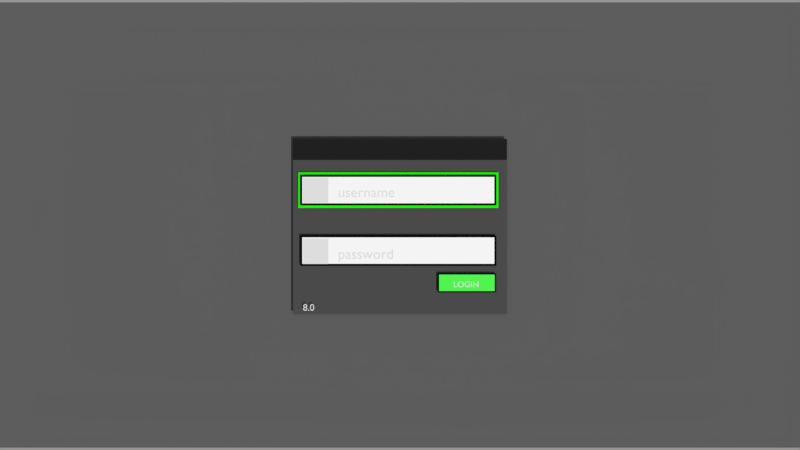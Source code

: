 # Source: client.blend  (saved by Blender 2.79.6; exported with 4.5.12 LTS)
import bpy
from mathutils import Matrix  # noqa: F401  (used for matrix-valued properties, if any)

bpy.ops.wm.read_factory_settings(use_empty=True)
scene = bpy.context.scene
scene.name = 'client-LOGIN'

# ---- collections
col_collection_1 = bpy.data.collections.new('Collection 1'); scene.collection.children.link(col_collection_1)
col_collection_2 = bpy.data.collections.new('Collection 2'); scene.collection.children.link(col_collection_2)

# ---- materials (node trees are filled in below, after node groups)
mat_loginbox_master = bpy.data.materials.new('loginbox-master')
mat_loginbox_master.alpha_threshold = 0.0
mat_loginbox_master.use_transparent_shadow = False
mat_loginbox_master.diffuse_color = (0.07642, 0.07642, 0.07642, 1.0)
mat_loginbox_master.roughness = 0.5
mat_loginbox_frame = bpy.data.materials.new('loginbox-frame')
mat_loginbox_frame.alpha_threshold = 0.0
mat_loginbox_frame.use_transparent_shadow = False
mat_loginbox_frame.diffuse_color = (0.01611, 0.01611, 0.01611, 1.0)
mat_loginbox_frame.roughness = 0.5
mat_loginbox_selector = bpy.data.materials.new('loginbox-selector')
mat_loginbox_selector.alpha_threshold = 0.0
mat_loginbox_selector.use_transparent_shadow = False
mat_loginbox_selector.diffuse_color = (0.01396, 1.0, 0.0, 1.0)
mat_loginbox_selector.roughness = 0.5
mat_loginbox_login_btn_front = bpy.data.materials.new('loginbox-login-btn-front')
mat_loginbox_login_btn_front.alpha_threshold = 0.0
mat_loginbox_login_btn_front.use_transparent_shadow = False
mat_loginbox_login_btn_front.diffuse_color = (0.08881, 1.0, 0.08637, 1.0)
mat_loginbox_login_btn_front.roughness = 0.5
mat_loginbox_login_btn_back = bpy.data.materials.new('loginbox-login-btn-back')
mat_loginbox_login_btn_back.alpha_threshold = 0.0
mat_loginbox_login_btn_back.use_transparent_shadow = False
mat_loginbox_login_btn_back.diffuse_color = (0.0, 0.0, 0.0, 1.0)
mat_loginbox_login_btn_back.roughness = 0.5
mat_loginbox_textbox_front = bpy.data.materials.new('loginbox-textbox-front')
mat_loginbox_textbox_front.alpha_threshold = 0.0
mat_loginbox_textbox_front.use_transparent_shadow = False
mat_loginbox_textbox_front.diffuse_color = (1.0, 1.0, 1.0, 1.0)
mat_loginbox_textbox_front.roughness = 0.5
mat_loginbox_textbox_back = bpy.data.materials.new('loginbox-textbox-back')
mat_loginbox_textbox_back.alpha_threshold = 0.0
mat_loginbox_textbox_back.use_transparent_shadow = False
mat_loginbox_textbox_back.diffuse_color = (0.0, 0.0, 0.0, 1.0)
mat_loginbox_textbox_back.roughness = 0.5
mat_loginbox_ui_key = bpy.data.materials.new('loginbox-UI-key')
mat_loginbox_ui_key.alpha_threshold = 0.0
mat_loginbox_ui_key.use_transparent_shadow = False
mat_loginbox_ui_key.roughness = 0.5
mat_loginbox_ui_user = bpy.data.materials.new('loginbox-UI-user')
mat_loginbox_ui_user.alpha_threshold = 0.0
mat_loginbox_ui_user.use_transparent_shadow = False
mat_loginbox_ui_user.roughness = 0.5
mat_movie_gamma = bpy.data.materials.new('movie-gamma')
mat_movie_gamma.alpha_threshold = 0.0
mat_movie_gamma.use_transparent_shadow = False
mat_movie_gamma.diffuse_color = (0.1196, 0.1196, 0.1196, 1.0)
mat_movie_gamma.roughness = 0.5
mat_movie_screen_login = bpy.data.materials.new('movie-screen-login')
mat_movie_screen_login.alpha_threshold = 0.0
mat_movie_screen_login.use_transparent_shadow = False
mat_movie_screen_login.roughness = 0.5
mat_movie_screen_login.line_color = (0.0, 0.0, 0.0, 1.0)

# ---- material node trees

# ---- cameras
cam_client_login_camera = bpy.data.cameras.new('client-LOGIN-camera')
cam_client_login_camera.clip_end = 100.0
cam_client_login_camera.lens = 35.0
cam_client_login_camera.sensor_width = 32.0
cam_client_login_camera.sensor_height = 18.0
cam_client_login_camera.display_size = 2.0
cam_client_login_camera.dof.focus_distance = 0.0
cam_client_login_camera.dof.aperture_fstop = 128.0
cam_client_login_camera.dof.aperture_blades = 6

# ---- meshes
me_loginbox = bpy.data.meshes.new('loginbox')
me_loginbox.from_pydata([(-1.308, -1.164, 0.0), (1.308, -1.164, 0.0), (-1.308, 0.8489, 0.0), (1.308, 0.8489, 0.0), (1.308, 1.125, 0.0), (-1.308, 1.125, 0.0)], [], [(0, 1, 3, 2), (2, 3, 4, 5)])
me_loginbox.polygons.foreach_set('material_index', [0, 1])
me_loginbox.materials.append(mat_loginbox_master)
me_loginbox.materials.append(mat_loginbox_frame)
me_loginbox.use_remesh_preserve_volume = False
me_loginbox.use_remesh_preserve_attributes = False
me_loginbox.use_mirror_vertex_groups = False
me_loginbox.update()
me_loginbox_selector = bpy.data.meshes.new('loginbox-selector')
me_loginbox_selector.from_pydata([(-3.74, -0.5891, -0.02233), (3.74, -0.5891, -0.02233), (-3.74, 0.5891, -0.02233), (3.74, 0.5891, -0.02233), (-3.815, -0.6782, -0.0312), (3.815, -0.6782, -0.0312), (-3.815, 0.6782, -0.0312), (3.815, 0.6782, -0.0312), (-2.673, -0.6782, -0.0312), (-2.673, 0.6782, -0.0312)], [], [(0, 1, 3, 2), (8, 5, 7, 9), (4, 8, 9, 6)])
me_loginbox_selector.materials.append(mat_loginbox_selector)
me_loginbox_selector.use_remesh_preserve_volume = False
me_loginbox_selector.use_remesh_preserve_attributes = False
me_loginbox_selector.use_mirror_vertex_groups = False
me_loginbox_selector.update()
me_loginbox_login_btn = bpy.data.meshes.new('loginbox-login-btn')
me_loginbox_login_btn.from_pydata([(-3.658, -0.5038, 0.004639), (3.658, -0.5038, 0.004639), (-3.658, 0.5038, 0.004639), (3.658, 0.5038, 0.004639), (-3.857, -0.5799, -0.003822), (3.857, -0.5799, -0.003822), (-3.857, 0.5799, -0.003822), (3.857, 0.5799, -0.003822), (-2.702, -0.5799, -0.003822), (-2.702, 0.5799, -0.003822)], [], [(0, 1, 3, 2), (8, 5, 7, 9), (4, 8, 9, 6)])
me_loginbox_login_btn.polygons.foreach_set('material_index', [0, 1, 1])
me_loginbox_login_btn.materials.append(mat_loginbox_login_btn_front)
me_loginbox_login_btn.materials.append(mat_loginbox_login_btn_back)
me_loginbox_login_btn.use_remesh_preserve_volume = False
me_loginbox_login_btn.use_remesh_preserve_attributes = False
me_loginbox_login_btn.use_mirror_vertex_groups = False
me_loginbox_login_btn.update()
me_loginbox_textbox_username = bpy.data.meshes.new('loginbox-textbox-username')
me_loginbox_textbox_username.from_pydata([(-3.658, -0.5038, 0.00457), (3.658, -0.5038, 0.00457), (-3.658, 0.5038, 0.00457), (3.658, 0.5038, 0.00457), (-3.732, -0.5799, -0.003891), (3.732, -0.5799, -0.003891), (-3.732, 0.5799, -0.003891), (3.732, 0.5799, -0.003891), (-2.615, -0.5799, -0.003891), (-2.615, 0.5799, -0.003891)], [], [(0, 1, 3, 2), (8, 5, 7, 9), (4, 8, 9, 6)])
me_loginbox_textbox_username.polygons.foreach_set('material_index', [0, 1, 1])
me_loginbox_textbox_username.materials.append(mat_loginbox_textbox_front)
me_loginbox_textbox_username.materials.append(mat_loginbox_textbox_back)
me_loginbox_textbox_username.use_remesh_preserve_volume = False
me_loginbox_textbox_username.use_remesh_preserve_attributes = False
me_loginbox_textbox_username.use_mirror_vertex_groups = False
me_loginbox_textbox_username.update()
me_loginbox_textbox_password = bpy.data.meshes.new('loginbox-textbox-password')
me_loginbox_textbox_password.from_pydata([(-3.658, -0.5038, 0.00457), (3.658, -0.5038, 0.00457), (-3.658, 0.5038, 0.00457), (3.658, 0.5038, 0.00457), (-3.732, -0.5799, -0.003891), (3.732, -0.5799, -0.003891), (-3.732, 0.5799, -0.003891), (3.732, 0.5799, -0.003891), (-2.615, -0.5799, -0.003891), (-2.615, 0.5799, -0.003891)], [], [(0, 1, 3, 2), (8, 5, 7, 9), (4, 8, 9, 6)])
me_loginbox_textbox_password.polygons.foreach_set('material_index', [0, 1, 1])
me_loginbox_textbox_password.materials.append(mat_loginbox_textbox_front)
me_loginbox_textbox_password.materials.append(mat_loginbox_textbox_back)
me_loginbox_textbox_password.use_remesh_preserve_volume = False
me_loginbox_textbox_password.use_remesh_preserve_attributes = False
me_loginbox_textbox_password.use_mirror_vertex_groups = False
me_loginbox_textbox_password.update()
me_loginbox_ui_key = bpy.data.meshes.new('loginbox-UI-key')
me_loginbox_ui_key.from_pydata([(-1.0, -1.0, 0.0), (1.0, -1.0, 0.0), (-1.0, 1.0, 0.0), (1.0, 1.0, 0.0)], [], [(0, 1, 3, 2)])
_uv = me_loginbox_ui_key.uv_layers.new(name='UVMap')
_uv.uv.foreach_set('vector', [2.98e-08, 1.192e-07, 1.0, 2.98e-08, 1.0, 1.0, 1.192e-07, 1.0])
me_loginbox_ui_key.materials.append(mat_loginbox_ui_key)
me_loginbox_ui_key.use_remesh_preserve_volume = False
me_loginbox_ui_key.use_remesh_preserve_attributes = False
me_loginbox_ui_key.use_mirror_vertex_groups = False
me_loginbox_ui_key.update()
me_loginbox_ui_user = bpy.data.meshes.new('loginbox-UI-user')
me_loginbox_ui_user.from_pydata([(-1.0, -1.0, 0.0), (1.0, -1.0, 0.0), (-1.0, 1.0, 0.0), (1.0, 1.0, 0.0)], [], [(0, 1, 3, 2)])
_uv = me_loginbox_ui_user.uv_layers.new(name='UVMap')
_uv.uv.foreach_set('vector', [2.98e-08, 1.192e-07, 1.0, 2.98e-08, 1.0, 1.0, 1.192e-07, 1.0])
me_loginbox_ui_user.materials.append(mat_loginbox_ui_user)
me_loginbox_ui_user.use_remesh_preserve_volume = False
me_loginbox_ui_user.use_remesh_preserve_attributes = False
me_loginbox_ui_user.use_mirror_vertex_groups = False
me_loginbox_ui_user.update()
me_movie_gamma = bpy.data.meshes.new('movie-gamma')
me_movie_gamma.from_pydata([(-1.0, -1.0, 0.0), (1.0, -1.0, 0.0), (-1.0, 1.0, 0.0), (1.0, 1.0, 0.0)], [], [(0, 1, 3, 2)])
me_movie_gamma.materials.append(mat_movie_gamma)
me_movie_gamma.use_remesh_preserve_volume = False
me_movie_gamma.use_remesh_preserve_attributes = False
me_movie_gamma.use_mirror_vertex_groups = False
me_movie_gamma.update()
me_movie_screen = bpy.data.meshes.new('movie-screen')
me_movie_screen.from_pydata([(1.0, -0.9523, 0.0), (-1.0, -0.9523, 0.0), (1.0, 0.9523, 0.0), (-1.0, 0.9523, 0.0)], [], [(1, 0, 2, 3)])
_uv = me_movie_screen.uv_layers.new(name='UVMap')
_uv.uv.foreach_set('vector', [-0.008933, 0.01336, 1.009, 0.01336, 1.009, 0.9866, -0.008933, 0.9866])
me_movie_screen.materials.append(mat_movie_screen_login)
me_movie_screen.use_remesh_preserve_volume = False
me_movie_screen.use_remesh_preserve_attributes = False
me_movie_screen.use_mirror_vertex_groups = False
me_movie_screen.update()

# ---- curves / text
txt_loginbox_password = bpy.data.curves.new('loginbox-password', 'FONT')
txt_loginbox_password.dimensions = '2D'
txt_loginbox_password.body = 'password'
txt_loginbox_password.use_path_clamp = True
txt_loginbox_password.bevel_resolution = 0
txt_loginbox_password.resolution_u = 25
txt_loginbox_password.size = 0.55
txt_loginbox_password.small_caps_scale = 1.0
txt_loginbox_login = bpy.data.curves.new('loginbox-login', 'FONT')
txt_loginbox_login.dimensions = '2D'
txt_loginbox_login.body = 'LOGIN'
txt_loginbox_login.use_path_clamp = True
txt_loginbox_login.bevel_resolution = 0
txt_loginbox_login.resolution_u = 25
txt_loginbox_login.size = 0.6
txt_loginbox_login.small_caps_scale = 1.0
txt_loginbox_login.offset_x = -1.288
txt_loginbox_login.offset_y = -0.3015
txt_loginbox_username = bpy.data.curves.new('loginbox-username', 'FONT')
txt_loginbox_username.dimensions = '2D'
txt_loginbox_username.body = 'username'
txt_loginbox_username.use_path_clamp = True
txt_loginbox_username.bevel_resolution = 0
txt_loginbox_username.resolution_u = 25
txt_loginbox_username.size = 0.55
txt_loginbox_username.small_caps_scale = 1.0
txt_ui_version = bpy.data.curves.new('UI_version', 'FONT')
txt_ui_version.dimensions = '2D'
txt_ui_version.body = '8.0'
txt_ui_version.use_path_clamp = True
txt_ui_version.bevel_resolution = 0
txt_ui_version.resolution_u = 25
txt_ui_version.size = 0.68
txt_ui_version.small_caps_scale = 1.0
txt_ui_version.offset_x = -1.288
txt_ui_version.offset_y = -0.3015

# ---- objects
ob_loginbox = bpy.data.objects.new('loginbox', me_loginbox)
ob_loginbox_selection = bpy.data.objects.new('loginbox-selection', me_loginbox_selector)
ob_loginbox_login_btn = bpy.data.objects.new('loginbox-login-btn', me_loginbox_login_btn)
ob_loginbox_textbox_username = bpy.data.objects.new('loginbox-textbox-username', me_loginbox_textbox_username)
ob_loginbox_password = bpy.data.objects.new('loginbox-password', txt_loginbox_password)
ob_loginbox_textbox_password = bpy.data.objects.new('loginbox-textbox-password', me_loginbox_textbox_password)
ob_loginbox_ui_key = bpy.data.objects.new('loginbox-UI-key', me_loginbox_ui_key)
ob_loginbox_ui_user = bpy.data.objects.new('loginbox-UI-user', me_loginbox_ui_user)
ob_loginbox_login = bpy.data.objects.new('loginbox-login', txt_loginbox_login)
ob_loginbox_username = bpy.data.objects.new('loginbox-username', txt_loginbox_username)
ob_ui_version = bpy.data.objects.new('UI_version', txt_ui_version)
ob_client_login_camera = bpy.data.objects.new('client-LOGIN-camera', cam_client_login_camera)
ob_movie_gamma = bpy.data.objects.new('movie-gamma', me_movie_gamma)
ob_movie_screen = bpy.data.objects.new('movie-screen', me_movie_screen)

# ---- transforms, parenting, visibility, modifiers, constraints
ob_loginbox.location = (2.29e-08, -2.858e-08, 0.1204)
ob_loginbox.scale = (3.12, 2.921, 1.0)
ob_loginbox.show_name = True
ob_loginbox.show_texture_space = True
ob_loginbox.show_wire = True
ob_loginbox.show_all_edges = True
ob_loginbox.lineart.crease_threshold = 0.0
ob_loginbox_selection.parent = ob_loginbox
ob_loginbox_selection.matrix_parent_inverse = Matrix(((0.3205, 0.0, 0.0, -7.339e-09), (0.0, 0.3423, 0.0, 9.785e-09), (0.0, 0.0, 1.0, -0.02114), (0.0, 0.0, 0.0, 1.0)))
ob_loginbox_selection.location = (-0.06499, 1.328, 0.09313)
ob_loginbox_selection.color = (0.0, 1.0, 0.0, 1.0)
ob_loginbox_selection.lineart.crease_threshold = 0.0
ob_loginbox_login_btn.parent = ob_loginbox
ob_loginbox_login_btn.matrix_parent_inverse = Matrix(((0.3205, 0.0, 0.0, -7.339e-09), (0.0, 0.3423, 0.0, 9.785e-09), (0.0, 0.0, 1.0, -0.02114), (0.0, 0.0, 0.0, 1.0)))
ob_loginbox_login_btn.location = (2.546, -2.202, 0.09306)
ob_loginbox_login_btn.scale = (0.2891, 0.6235, 1.0)
ob_loginbox_login_btn.lineart.crease_threshold = 0.0
ob_loginbox_textbox_username.parent = ob_loginbox
ob_loginbox_textbox_username.matrix_parent_inverse = Matrix(((0.3205, 0.0, 0.0, -7.339e-09), (0.0, 0.3423, 0.0, 9.785e-09), (0.0, 0.0, 1.0, -0.02114), (0.0, 0.0, 0.0, 1.0)))
ob_loginbox_textbox_username.location = (-0.06499, 1.328, 0.09313)
ob_loginbox_textbox_username.lineart.crease_threshold = 0.0
ob_loginbox_password.parent = ob_loginbox
ob_loginbox_password.matrix_parent_inverse = Matrix(((0.3205, 0.0, 0.0, -7.339e-09), (0.0, 0.3423, 0.0, 9.785e-09), (0.0, 0.0, 1.0, -0.02114), (0.0, 0.0, 0.0, 1.0)))
ob_loginbox_password.location = (-2.363, -1.289, 0.09878)
ob_loginbox_password.color = (0.2739, 0.2739, 0.2739, 1.0)
ob_loginbox_password.lineart.crease_threshold = 0.0
ob_loginbox_textbox_password.parent = ob_loginbox
ob_loginbox_textbox_password.matrix_parent_inverse = Matrix(((0.3205, 0.0, 0.0, -7.339e-09), (0.0, 0.3423, 0.0, 9.785e-09), (0.0, 0.0, 1.0, -0.02114), (0.0, 0.0, 0.0, 1.0)))
ob_loginbox_textbox_password.location = (-0.06499, -0.9738, 0.09313)
ob_loginbox_textbox_password.lineart.crease_threshold = 0.0
ob_loginbox_ui_key.parent = ob_loginbox
ob_loginbox_ui_key.matrix_parent_inverse = Matrix(((0.3205, 0.0, 0.0, -7.339e-09), (0.0, 0.3423, 0.0, 9.785e-09), (0.0, 0.0, 1.0, -0.02114), (0.0, 0.0, 0.0, 1.0)))
ob_loginbox_ui_key.location = (-3.21, -1.002, 0.09878)
ob_loginbox_ui_key.scale = (0.4833, 0.4833, 0.4833)
ob_loginbox_ui_key.lineart.crease_threshold = 0.0
ob_loginbox_ui_user.parent = ob_loginbox
ob_loginbox_ui_user.matrix_parent_inverse = Matrix(((0.3205, 0.0, 0.0, -7.339e-09), (0.0, 0.3423, 0.0, 9.785e-09), (0.0, 0.0, 1.0, -0.02114), (0.0, 0.0, 0.0, 1.0)))
ob_loginbox_ui_user.location = (-3.21, 1.319, 0.09878)
ob_loginbox_ui_user.scale = (0.4833, 0.4833, 0.4833)
ob_loginbox_ui_user.lineart.crease_threshold = 0.0
ob_loginbox_login.parent = ob_loginbox
ob_loginbox_login.matrix_parent_inverse = Matrix(((0.3205, 0.0, 0.0, -7.339e-09), (0.0, 0.3423, 0.0, 9.785e-09), (0.0, 0.0, 1.0, -0.02114), (0.0, 0.0, 0.0, 1.0)))
ob_loginbox_login.location = (2.711, -2.204, 0.09878)
ob_loginbox_login.scale = (0.5321, 0.5321, 0.5321)
ob_loginbox_login.color = (0.0, 0.0, 0.0, 1.0)
ob_loginbox_login.lineart.crease_threshold = 0.0
ob_loginbox_username.parent = ob_loginbox
ob_loginbox_username.matrix_parent_inverse = Matrix(((0.3205, 0.0, 0.0, -7.339e-09), (0.0, 0.3423, 0.0, 9.785e-09), (0.0, 0.0, 1.0, -0.02114), (0.0, 0.0, 0.0, 1.0)))
ob_loginbox_username.location = (-2.363, 1.063, 0.09878)
ob_loginbox_username.color = (0.04204, 0.04204, 0.04204, 1.0)
ob_loginbox_username.lineart.crease_threshold = 0.0
ob_ui_version.parent = ob_loginbox
ob_ui_version.matrix_parent_inverse = Matrix(((0.3205, 0.0, 0.0, -7.339e-09), (0.0, 0.3423, 0.0, 9.785e-09), (0.0, 0.0, 1.0, -0.02114), (0.0, 0.0, 0.0, 1.0)))
ob_ui_version.location = (-3.013, -3.104, 0.09878)
ob_ui_version.scale = (0.5321, 0.5321, 0.5321)
ob_ui_version.color = (0.9998, 0.9998, 0.9998, 1.0)
ob_ui_version.lineart.crease_threshold = 0.0
ob_client_login_camera.location = (0.0, 0.0, 33.51)
ob_client_login_camera.lineart.crease_threshold = 0.0
ob_movie_gamma.location = (0.0, 0.0, 0.0)
ob_movie_gamma.scale = (18.93, 8.528, 8.528)
ob_movie_gamma.lineart.crease_threshold = 0.0
ob_movie_screen.location = (0.0, 0.0, -0.1939)
ob_movie_screen.scale = (18.67, 8.856, 2.263)
ob_movie_screen.lineart.crease_threshold = 0.0

# ---- collection membership
col_collection_1.objects.link(ob_loginbox)
col_collection_1.objects.link(ob_loginbox_selection)
col_collection_1.objects.link(ob_loginbox_login_btn)
col_collection_1.objects.link(ob_loginbox_textbox_username)
col_collection_1.objects.link(ob_loginbox_password)
col_collection_1.objects.link(ob_loginbox_textbox_password)
col_collection_1.objects.link(ob_loginbox_ui_key)
col_collection_1.objects.link(ob_loginbox_ui_user)
col_collection_1.objects.link(ob_loginbox_login)
col_collection_1.objects.link(ob_loginbox_username)
col_collection_1.objects.link(ob_ui_version)
col_collection_1.objects.link(ob_client_login_camera)
col_collection_2.objects.link(ob_movie_gamma)
col_collection_2.objects.link(ob_movie_screen)

# ---- scene / render settings (as saved in the file)
scene.camera = ob_client_login_camera
scene.frame_start = 1; scene.frame_end = 250; scene.frame_set(0)
scene.render.engine = 'BLENDER_EEVEE_NEXT'
scene.render.image_settings.exr_codec = 'NONE'
scene.render.resolution_percentage = 50
scene.render.dither_intensity = 0.0
scene.render.simplify_subdivision_render = 0
scene.render.simplify_child_particles_render = 0.0
scene.cycles.use_denoising = False
scene.cycles.samples = 128
scene.cycles.sampling_pattern = 'TABULATED_SOBOL'
scene.cycles.use_adaptive_sampling = False
scene.cycles.use_light_tree = False
scene.view_settings.view_transform = 'Standard'
bpy.context.view_layer.update()

# ---- added for rendering (the .blend has no usable light): sun + grey world if the file has none
light_auto_sun = bpy.data.lights.new('AutoSun', 'SUN')
light_auto_sun.energy = 3.0
light_auto_sun.angle = 0.0523599
ob_auto_sun = bpy.data.objects.new('AutoSun', light_auto_sun)
scene.collection.objects.link(ob_auto_sun)
ob_auto_sun.rotation_euler = (0.872665, 0.174533, 0.523599)
if scene.world is None:
    world_auto = bpy.data.worlds.new('AutoWorld')
    world_auto.color = (0.3, 0.3, 0.3)
    scene.world = world_auto
bpy.context.view_layer.update()

